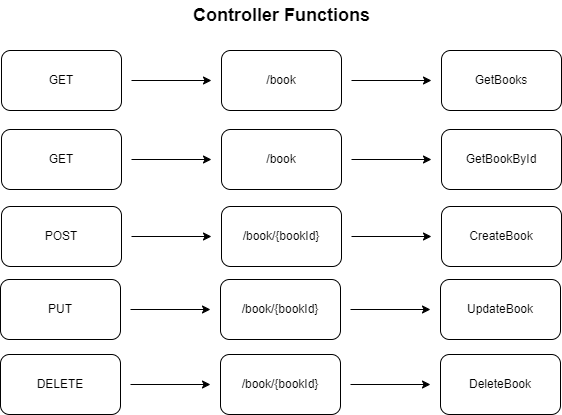

The diagram above was exported from draw.io. Its source (the exported page's mxGraphModel, read from the mxfile embedded in the PNG):
<mxGraphModel dx="1434" dy="772" grid="1" gridSize="10" guides="1" tooltips="1" connect="1" arrows="1" fold="1" page="1" pageScale="1" pageWidth="850" pageHeight="1100" math="0" shadow="0">
  <root>
    <mxCell id="0" />
    <mxCell id="1" parent="0" />
    <mxCell id="8n03n2BILx-ulapOwILi-1" value="GET" style="rounded=1;whiteSpace=wrap;html=1;" vertex="1" parent="1">
      <mxGeometry x="100" y="140" width="120" height="60" as="geometry" />
    </mxCell>
    <mxCell id="8n03n2BILx-ulapOwILi-2" value="/book" style="rounded=1;whiteSpace=wrap;html=1;" vertex="1" parent="1">
      <mxGeometry x="320" y="140" width="120" height="60" as="geometry" />
    </mxCell>
    <mxCell id="8n03n2BILx-ulapOwILi-3" value="GetBooks" style="rounded=1;whiteSpace=wrap;html=1;" vertex="1" parent="1">
      <mxGeometry x="540" y="140" width="120" height="60" as="geometry" />
    </mxCell>
    <mxCell id="8n03n2BILx-ulapOwILi-5" value="" style="endArrow=classic;html=1;rounded=0;" edge="1" parent="1">
      <mxGeometry width="50" height="50" relative="1" as="geometry">
        <mxPoint x="450" y="170" as="sourcePoint" />
        <mxPoint x="530" y="170" as="targetPoint" />
      </mxGeometry>
    </mxCell>
    <mxCell id="8n03n2BILx-ulapOwILi-6" value="" style="endArrow=classic;html=1;rounded=0;" edge="1" parent="1">
      <mxGeometry width="50" height="50" relative="1" as="geometry">
        <mxPoint x="230" y="170" as="sourcePoint" />
        <mxPoint x="310" y="170" as="targetPoint" />
      </mxGeometry>
    </mxCell>
    <mxCell id="8n03n2BILx-ulapOwILi-7" value="GET" style="rounded=1;whiteSpace=wrap;html=1;" vertex="1" parent="1">
      <mxGeometry x="100" y="219" width="120" height="60" as="geometry" />
    </mxCell>
    <mxCell id="8n03n2BILx-ulapOwILi-8" value="/book" style="rounded=1;whiteSpace=wrap;html=1;" vertex="1" parent="1">
      <mxGeometry x="320" y="219" width="120" height="60" as="geometry" />
    </mxCell>
    <mxCell id="8n03n2BILx-ulapOwILi-9" value="GetBookById" style="rounded=1;whiteSpace=wrap;html=1;" vertex="1" parent="1">
      <mxGeometry x="540" y="219" width="120" height="60" as="geometry" />
    </mxCell>
    <mxCell id="8n03n2BILx-ulapOwILi-10" value="" style="endArrow=classic;html=1;rounded=0;" edge="1" parent="1">
      <mxGeometry width="50" height="50" relative="1" as="geometry">
        <mxPoint x="450" y="249" as="sourcePoint" />
        <mxPoint x="530" y="249" as="targetPoint" />
      </mxGeometry>
    </mxCell>
    <mxCell id="8n03n2BILx-ulapOwILi-11" value="" style="endArrow=classic;html=1;rounded=0;" edge="1" parent="1">
      <mxGeometry width="50" height="50" relative="1" as="geometry">
        <mxPoint x="230" y="249" as="sourcePoint" />
        <mxPoint x="310" y="249" as="targetPoint" />
      </mxGeometry>
    </mxCell>
    <mxCell id="8n03n2BILx-ulapOwILi-12" value="POST" style="rounded=1;whiteSpace=wrap;html=1;" vertex="1" parent="1">
      <mxGeometry x="100" y="296" width="120" height="60" as="geometry" />
    </mxCell>
    <mxCell id="8n03n2BILx-ulapOwILi-13" value="/book/{bookId}" style="rounded=1;whiteSpace=wrap;html=1;" vertex="1" parent="1">
      <mxGeometry x="320" y="296" width="120" height="60" as="geometry" />
    </mxCell>
    <mxCell id="8n03n2BILx-ulapOwILi-14" value="CreateBook" style="rounded=1;whiteSpace=wrap;html=1;" vertex="1" parent="1">
      <mxGeometry x="540" y="296" width="120" height="60" as="geometry" />
    </mxCell>
    <mxCell id="8n03n2BILx-ulapOwILi-15" value="" style="endArrow=classic;html=1;rounded=0;" edge="1" parent="1">
      <mxGeometry width="50" height="50" relative="1" as="geometry">
        <mxPoint x="450" y="326" as="sourcePoint" />
        <mxPoint x="530" y="326" as="targetPoint" />
      </mxGeometry>
    </mxCell>
    <mxCell id="8n03n2BILx-ulapOwILi-16" value="" style="endArrow=classic;html=1;rounded=0;" edge="1" parent="1">
      <mxGeometry width="50" height="50" relative="1" as="geometry">
        <mxPoint x="230" y="326" as="sourcePoint" />
        <mxPoint x="310" y="326" as="targetPoint" />
      </mxGeometry>
    </mxCell>
    <mxCell id="8n03n2BILx-ulapOwILi-22" value="PUT" style="rounded=1;whiteSpace=wrap;html=1;" vertex="1" parent="1">
      <mxGeometry x="99" y="369" width="120" height="60" as="geometry" />
    </mxCell>
    <mxCell id="8n03n2BILx-ulapOwILi-23" value="/book/{bookId}" style="rounded=1;whiteSpace=wrap;html=1;" vertex="1" parent="1">
      <mxGeometry x="319" y="369" width="120" height="60" as="geometry" />
    </mxCell>
    <mxCell id="8n03n2BILx-ulapOwILi-24" value="UpdateBook" style="rounded=1;whiteSpace=wrap;html=1;" vertex="1" parent="1">
      <mxGeometry x="539" y="369" width="120" height="60" as="geometry" />
    </mxCell>
    <mxCell id="8n03n2BILx-ulapOwILi-25" value="" style="endArrow=classic;html=1;rounded=0;" edge="1" parent="1">
      <mxGeometry width="50" height="50" relative="1" as="geometry">
        <mxPoint x="449" y="399" as="sourcePoint" />
        <mxPoint x="529" y="399" as="targetPoint" />
      </mxGeometry>
    </mxCell>
    <mxCell id="8n03n2BILx-ulapOwILi-26" value="" style="endArrow=classic;html=1;rounded=0;" edge="1" parent="1">
      <mxGeometry width="50" height="50" relative="1" as="geometry">
        <mxPoint x="229" y="399" as="sourcePoint" />
        <mxPoint x="309" y="399" as="targetPoint" />
      </mxGeometry>
    </mxCell>
    <mxCell id="8n03n2BILx-ulapOwILi-27" value="DELETE" style="rounded=1;whiteSpace=wrap;html=1;" vertex="1" parent="1">
      <mxGeometry x="99" y="444" width="120" height="60" as="geometry" />
    </mxCell>
    <mxCell id="8n03n2BILx-ulapOwILi-28" value="/book/{bookId}" style="rounded=1;whiteSpace=wrap;html=1;" vertex="1" parent="1">
      <mxGeometry x="319" y="444" width="120" height="60" as="geometry" />
    </mxCell>
    <mxCell id="8n03n2BILx-ulapOwILi-29" value="DeleteBook" style="rounded=1;whiteSpace=wrap;html=1;" vertex="1" parent="1">
      <mxGeometry x="539" y="444" width="120" height="60" as="geometry" />
    </mxCell>
    <mxCell id="8n03n2BILx-ulapOwILi-30" value="" style="endArrow=classic;html=1;rounded=0;" edge="1" parent="1">
      <mxGeometry width="50" height="50" relative="1" as="geometry">
        <mxPoint x="449" y="474" as="sourcePoint" />
        <mxPoint x="529" y="474" as="targetPoint" />
      </mxGeometry>
    </mxCell>
    <mxCell id="8n03n2BILx-ulapOwILi-31" value="" style="endArrow=classic;html=1;rounded=0;" edge="1" parent="1">
      <mxGeometry width="50" height="50" relative="1" as="geometry">
        <mxPoint x="229" y="474" as="sourcePoint" />
        <mxPoint x="309" y="474" as="targetPoint" />
      </mxGeometry>
    </mxCell>
    <mxCell id="8n03n2BILx-ulapOwILi-32" value="&lt;font style=&quot;font-size: 18px;&quot;&gt;&lt;b&gt;Controller Functions&amp;nbsp;&lt;/b&gt;&lt;/font&gt;" style="text;html=1;strokeColor=none;fillColor=none;align=center;verticalAlign=middle;whiteSpace=wrap;rounded=0;" vertex="1" parent="1">
      <mxGeometry x="270" y="90" width="226" height="30" as="geometry" />
    </mxCell>
  </root>
</mxGraphModel>